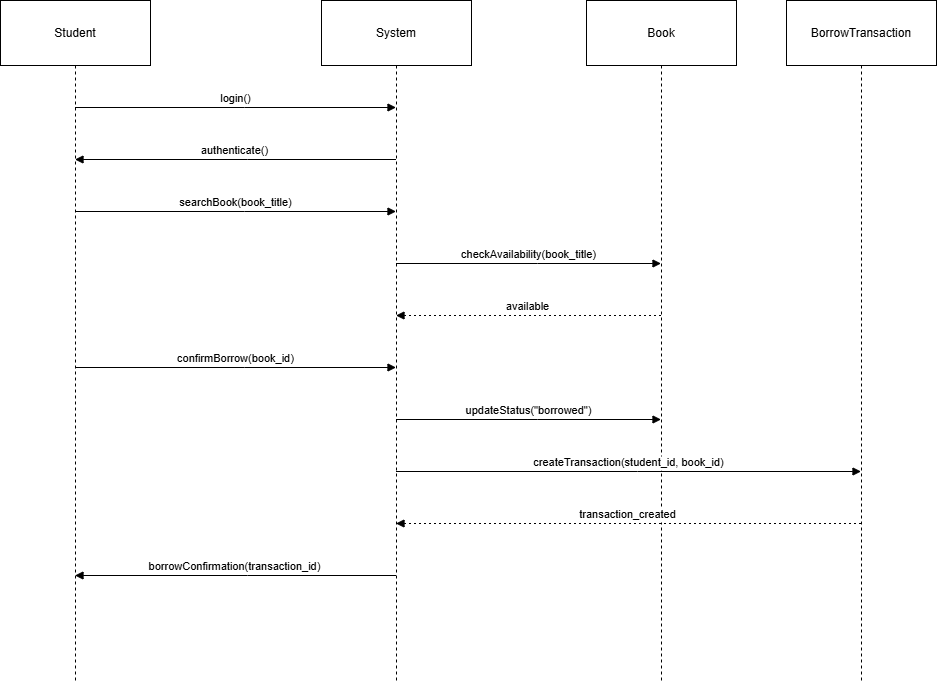

The diagram above was exported from draw.io. Its source (the exported page's mxGraphModel, read from the mxfile embedded in the PNG):
<mxGraphModel dx="1221" dy="599" grid="1" gridSize="10" guides="1" tooltips="1" connect="1" arrows="1" fold="1" page="0" pageScale="1.5" pageWidth="826" pageHeight="1169" background="none" math="0" shadow="0">
  <root>
    <mxCell id="0" />
    <mxCell id="1" parent="0" />
    <mxCell id="XyEMAyzX13yAaXnoGiVo-71" value="Student" style="shape=umlLifeline;perimeter=lifelinePerimeter;whiteSpace=wrap;container=1;dropTarget=0;collapsible=0;recursiveResize=0;outlineConnect=0;portConstraint=eastwest;newEdgeStyle={&quot;edgeStyle&quot;:&quot;elbowEdgeStyle&quot;,&quot;elbow&quot;:&quot;vertical&quot;,&quot;curved&quot;:0,&quot;rounded&quot;:0};size=65;" vertex="1" parent="1">
      <mxGeometry x="20" y="20" width="150" height="680" as="geometry" />
    </mxCell>
    <mxCell id="XyEMAyzX13yAaXnoGiVo-72" value="System" style="shape=umlLifeline;perimeter=lifelinePerimeter;whiteSpace=wrap;container=1;dropTarget=0;collapsible=0;recursiveResize=0;outlineConnect=0;portConstraint=eastwest;newEdgeStyle={&quot;edgeStyle&quot;:&quot;elbowEdgeStyle&quot;,&quot;elbow&quot;:&quot;vertical&quot;,&quot;curved&quot;:0,&quot;rounded&quot;:0};size=65;" vertex="1" parent="1">
      <mxGeometry x="341" y="20" width="150" height="680" as="geometry" />
    </mxCell>
    <mxCell id="XyEMAyzX13yAaXnoGiVo-73" value="Book" style="shape=umlLifeline;perimeter=lifelinePerimeter;whiteSpace=wrap;container=1;dropTarget=0;collapsible=0;recursiveResize=0;outlineConnect=0;portConstraint=eastwest;newEdgeStyle={&quot;edgeStyle&quot;:&quot;elbowEdgeStyle&quot;,&quot;elbow&quot;:&quot;vertical&quot;,&quot;curved&quot;:0,&quot;rounded&quot;:0};size=65;" vertex="1" parent="1">
      <mxGeometry x="606" y="20" width="150" height="680" as="geometry" />
    </mxCell>
    <mxCell id="XyEMAyzX13yAaXnoGiVo-74" value="BorrowTransaction" style="shape=umlLifeline;perimeter=lifelinePerimeter;whiteSpace=wrap;container=1;dropTarget=0;collapsible=0;recursiveResize=0;outlineConnect=0;portConstraint=eastwest;newEdgeStyle={&quot;edgeStyle&quot;:&quot;elbowEdgeStyle&quot;,&quot;elbow&quot;:&quot;vertical&quot;,&quot;curved&quot;:0,&quot;rounded&quot;:0};size=65;" vertex="1" parent="1">
      <mxGeometry x="806" y="20" width="150" height="680" as="geometry" />
    </mxCell>
    <mxCell id="XyEMAyzX13yAaXnoGiVo-75" value="login()" style="verticalAlign=bottom;edgeStyle=elbowEdgeStyle;elbow=vertical;curved=0;rounded=0;endArrow=block;" edge="1" parent="1" source="XyEMAyzX13yAaXnoGiVo-71" target="XyEMAyzX13yAaXnoGiVo-72">
      <mxGeometry relative="1" as="geometry">
        <Array as="points">
          <mxPoint x="264" y="127" />
        </Array>
      </mxGeometry>
    </mxCell>
    <mxCell id="XyEMAyzX13yAaXnoGiVo-76" value="authenticate()" style="verticalAlign=bottom;edgeStyle=elbowEdgeStyle;elbow=vertical;curved=0;rounded=0;endArrow=block;" edge="1" parent="1" source="XyEMAyzX13yAaXnoGiVo-72" target="XyEMAyzX13yAaXnoGiVo-71">
      <mxGeometry relative="1" as="geometry">
        <Array as="points">
          <mxPoint x="267" y="179" />
        </Array>
      </mxGeometry>
    </mxCell>
    <mxCell id="XyEMAyzX13yAaXnoGiVo-77" value="searchBook(book_title)" style="verticalAlign=bottom;edgeStyle=elbowEdgeStyle;elbow=vertical;curved=0;rounded=0;endArrow=block;" edge="1" parent="1" source="XyEMAyzX13yAaXnoGiVo-71" target="XyEMAyzX13yAaXnoGiVo-72">
      <mxGeometry relative="1" as="geometry">
        <Array as="points">
          <mxPoint x="264" y="231" />
        </Array>
      </mxGeometry>
    </mxCell>
    <mxCell id="XyEMAyzX13yAaXnoGiVo-78" value="checkAvailability(book_title)" style="verticalAlign=bottom;edgeStyle=elbowEdgeStyle;elbow=vertical;curved=0;rounded=0;endArrow=block;" edge="1" parent="1" source="XyEMAyzX13yAaXnoGiVo-72" target="XyEMAyzX13yAaXnoGiVo-73">
      <mxGeometry relative="1" as="geometry">
        <Array as="points">
          <mxPoint x="557" y="283" />
        </Array>
      </mxGeometry>
    </mxCell>
    <mxCell id="XyEMAyzX13yAaXnoGiVo-79" value="available" style="verticalAlign=bottom;edgeStyle=elbowEdgeStyle;elbow=vertical;curved=0;rounded=0;dashed=1;dashPattern=2 3;endArrow=block;" edge="1" parent="1" source="XyEMAyzX13yAaXnoGiVo-73" target="XyEMAyzX13yAaXnoGiVo-72">
      <mxGeometry relative="1" as="geometry">
        <Array as="points">
          <mxPoint x="560" y="335" />
        </Array>
      </mxGeometry>
    </mxCell>
    <mxCell id="XyEMAyzX13yAaXnoGiVo-80" value="confirmBorrow(book_id)" style="verticalAlign=bottom;edgeStyle=elbowEdgeStyle;elbow=vertical;curved=0;rounded=0;endArrow=block;" edge="1" parent="1" source="XyEMAyzX13yAaXnoGiVo-71" target="XyEMAyzX13yAaXnoGiVo-72">
      <mxGeometry relative="1" as="geometry">
        <Array as="points">
          <mxPoint x="264" y="387" />
        </Array>
      </mxGeometry>
    </mxCell>
    <mxCell id="XyEMAyzX13yAaXnoGiVo-81" value="updateStatus(&quot;borrowed&quot;)" style="verticalAlign=bottom;edgeStyle=elbowEdgeStyle;elbow=vertical;curved=0;rounded=0;endArrow=block;" edge="1" parent="1" source="XyEMAyzX13yAaXnoGiVo-72" target="XyEMAyzX13yAaXnoGiVo-73">
      <mxGeometry relative="1" as="geometry">
        <Array as="points">
          <mxPoint x="557" y="439" />
        </Array>
      </mxGeometry>
    </mxCell>
    <mxCell id="XyEMAyzX13yAaXnoGiVo-82" value="createTransaction(student_id, book_id)" style="verticalAlign=bottom;edgeStyle=elbowEdgeStyle;elbow=vertical;curved=0;rounded=0;endArrow=block;" edge="1" parent="1" source="XyEMAyzX13yAaXnoGiVo-72" target="XyEMAyzX13yAaXnoGiVo-74">
      <mxGeometry relative="1" as="geometry">
        <Array as="points">
          <mxPoint x="657" y="491" />
        </Array>
      </mxGeometry>
    </mxCell>
    <mxCell id="XyEMAyzX13yAaXnoGiVo-83" value="transaction_created" style="verticalAlign=bottom;edgeStyle=elbowEdgeStyle;elbow=vertical;curved=0;rounded=0;dashed=1;dashPattern=2 3;endArrow=block;" edge="1" parent="1" source="XyEMAyzX13yAaXnoGiVo-74" target="XyEMAyzX13yAaXnoGiVo-72">
      <mxGeometry relative="1" as="geometry">
        <Array as="points">
          <mxPoint x="660" y="543" />
        </Array>
      </mxGeometry>
    </mxCell>
    <mxCell id="XyEMAyzX13yAaXnoGiVo-84" value="borrowConfirmation(transaction_id)" style="verticalAlign=bottom;edgeStyle=elbowEdgeStyle;elbow=vertical;curved=0;rounded=0;endArrow=block;" edge="1" parent="1" source="XyEMAyzX13yAaXnoGiVo-72" target="XyEMAyzX13yAaXnoGiVo-71">
      <mxGeometry relative="1" as="geometry">
        <Array as="points">
          <mxPoint x="267" y="595" />
        </Array>
      </mxGeometry>
    </mxCell>
  </root>
</mxGraphModel>